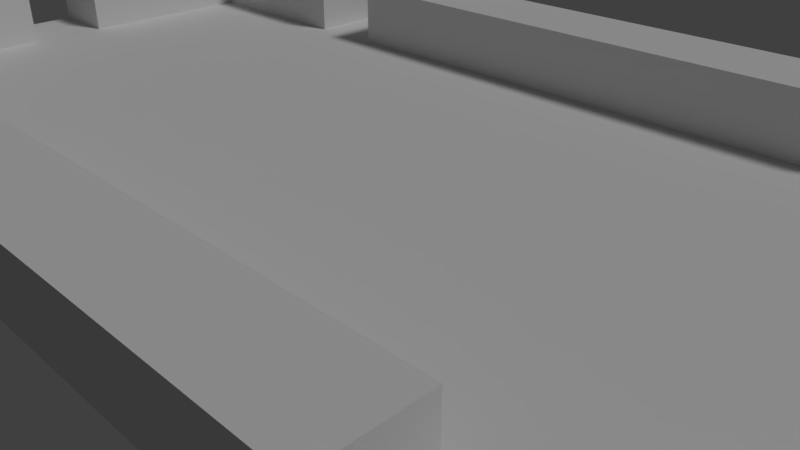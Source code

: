 # Source: 8x16.blend  (saved by Blender 2.79.1; exported with 4.5.12 LTS)
import bpy
from mathutils import Matrix  # noqa: F401  (used for matrix-valued properties, if any)

bpy.ops.wm.read_factory_settings(use_empty=True)
scene = bpy.context.scene
scene.name = 'Scene'

# ---- collections
col_collection_1 = bpy.data.collections.new('Collection 1'); scene.collection.children.link(col_collection_1)

# ---- world
world_world = bpy.data.worlds.new('World'); scene.world = world_world
world_world.color = (0.05088, 0.05088, 0.05088)
world_world.use_sun_shadow = False
world_world.sun_shadow_jitter_overblur = 0.0
world_world.cycles.sampling_method = 'MANUAL'

# ---- cameras
cam_camera = bpy.data.cameras.new('Camera')
cam_camera.clip_end = 100.0
cam_camera.lens = 35.0
cam_camera.sensor_width = 32.0
cam_camera.sensor_height = 18.0
cam_camera.ortho_scale = 7.314
cam_camera.dof.focus_distance = 0.0

# ---- lights
light_sun = bpy.data.lights.new('Sun', 'SUN')
light_sun.transmission_factor = 0.0
light_sun.angle = 0.1993
light_sun.energy = 1.0
light_sun.shadow_buffer_clip_start = 0.5
light_sun.shadow_soft_size = 0.1
light_sun.shadow_cascade_max_distance = 1000.0
light_hemi = bpy.data.lights.new('Hemi', 'SUN')
light_hemi.transmission_factor = 0.0
light_hemi.angle = 0.1993
light_hemi.energy = 1.0
light_hemi.shadow_buffer_clip_start = 0.5
light_hemi.shadow_soft_size = 0.1
light_hemi.shadow_cascade_max_distance = 1000.0

# ---- meshes
me_plane_001 = bpy.data.meshes.new('Plane.001')
me_plane_001.from_pydata([(-1.0, -1.0, 0.0), (1.0, -1.0, 0.0), (-1.0, 1.0, 0.0), (1.0, 1.0, 0.0), (-1.0, 0.0, 0.0), (0.0, 0.0, 0.0), (-1.0, -0.5, 0.0), (0.5, -1.0, 0.0), (1.0, 0.5, 0.0), (-0.5, 1.0, 0.0), (-1.0, 0.5, 0.0), (-0.5, -1.0, 0.0), (1.0, -0.5, 0.0), (0.5, 1.0, 0.0), (0.0, 0.5, 0.0), (0.0, -0.5, 0.0), (-0.5, 0.0, 0.0), (0.5, 0.0, 0.0), (0.5, -0.5, 0.0), (-0.5, -0.5, 0.0), (-0.5, 0.5, 0.0), (0.5, 0.5, 0.0), (-1.0, -0.75, 0.0), (0.75, -1.0, 0.0), (1.0, 0.75, 0.0), (-0.75, 1.0, 0.0), (-1.0, 0.25, 0.0), (-0.25, -1.0, 0.0), (1.0, -0.25, 0.0), (0.25, 1.0, 0.0), (0.0, 0.75, 0.0), (0.0, -0.25, 0.0), (-0.75, 0.0, 0.0), (0.25, 0.0, 0.0), (-1.0, -0.25, 0.0), (0.25, -1.0, 0.0), (1.0, 0.25, 0.0), (-0.25, 1.0, 0.0), (-1.0, 0.75, 0.0), (-0.75, -1.0, 0.0), (1.0, -0.75, 0.0), (0.75, 1.0, 0.0), (0.0, 0.25, 0.0), (0.0, -0.75, 0.0), (-0.25, 0.0, 0.0), (0.75, 0.0, 0.0), (0.5, -0.25, 0.0), (0.5, -0.75, 0.0), (0.25, -0.5, 0.0), (0.75, -0.5, 0.0), (-0.5, -0.25, 0.0), (-0.5, -0.75, 0.0), (-0.75, -0.5, 0.0), (-0.25, -0.5, 0.0), (-0.5, 0.75, 0.0), (-0.5, 0.25, 0.0), (-0.75, 0.5, 0.0), (-0.25, 0.5, 0.0), (0.5, 0.75, 0.0), (0.5, 0.25, 0.0), (0.25, 0.5, 0.0), (0.75, 0.5, 0.0), (0.75, 0.25, 0.0), (0.25, 0.25, 0.0), (0.25, 0.75, 0.0), (-0.25, 0.25, 0.0), (-0.75, 0.25, 0.0), (-0.75, 0.75, 0.0), (-0.25, -0.75, 0.0), (-0.75, -0.75, 0.0), (-0.75, -0.25, 0.0), (0.75, -0.75, 0.0), (0.25, -0.75, 0.0), (0.25, -0.25, 0.0), (0.75, -0.25, 0.0), (-0.25, -0.25, 0.0), (-0.25, 0.75, 0.0), (0.75, 0.75, 0.0), (-1.0, -0.75, 1.0), (-1.0, -1.0, 1.0), (0.75, -1.0, 1.0), (1.0, -1.0, 1.0), (1.0, 0.75, 1.0), (1.0, 1.0, 1.0), (-0.75, 1.0, 1.0), (-1.0, 1.0, 1.0), (-0.25, -1.0, 1.0), (1.0, -0.25, 1.0), (0.25, 1.0, 1.0), (0.25, -1.0, 1.0), (0.5, -1.0, 1.0), (1.0, 0.25, 1.0), (1.0, 0.5, 1.0), (-0.25, 1.0, 1.0), (-0.5, 1.0, 1.0), (-0.75, -1.0, 1.0), (-0.5, -1.0, 1.0), (1.0, -0.75, 1.0), (1.0, -0.5, 1.0), (0.75, 1.0, 1.0), (0.5, 1.0, 1.0), (-0.5, 0.75, 1.0), (0.5, 0.75, 1.0), (-1.0, 0.75, 1.0), (0.5, -0.75, 1.0), (0.75, -0.5, 1.0), (-0.5, -0.75, 1.0), (0.75, 0.5, 1.0), (0.75, 0.25, 1.0), (0.25, 0.75, 1.0), (-0.75, 0.75, 1.0), (-0.25, -0.75, 1.0), (-0.75, -0.75, 1.0), (0.75, -0.75, 1.0), (0.25, -0.75, 1.0), (0.75, -0.25, 1.0), (-0.25, 0.75, 1.0), (0.75, 0.75, 1.0), (-0.125, -1.0, 0.0), (1.0, -0.125, 0.0), (0.125, 1.0, 0.0), (0.125, -1.0, 0.0), (1.0, 0.125, 0.0), (-0.125, 1.0, 0.0), (0.75, 0.125, 0.0), (0.125, 0.75, 0.0), (-0.125, -0.75, 0.0), (0.125, -0.75, 0.0), (0.75, -0.125, 0.0), (-0.125, 0.75, 0.0), (-0.125, -1.0, 1.0), (1.0, -0.125, 1.0), (0.125, 1.0, 1.0), (0.125, -1.0, 1.0), (1.0, 0.125, 1.0), (-0.125, 1.0, 1.0), (0.75, 0.125, 1.0), (0.125, 0.75, 1.0), (-0.125, -0.75, 1.0), (0.125, -0.75, 1.0), (0.75, -0.125, 1.0), (-0.125, 0.75, 1.0)], [], [(75, 31, 5, 44), (77, 61, 107, 117), (73, 46, 17, 33), (72, 47, 18, 48), (13, 29, 88, 100), (70, 50, 16, 32), (69, 51, 19, 52), (68, 126, 43, 15, 53), (66, 55, 20, 56), (65, 42, 14, 57), (12, 28, 87, 98), (63, 59, 21, 60), (41, 13, 100, 99), (59, 62, 61, 21), (17, 45, 124, 62, 59), (3, 41, 99, 83), (42, 63, 60, 14), (5, 33, 63, 42), (33, 17, 59, 63), (14, 60, 64, 125, 30), (60, 21, 58, 64), (55, 65, 57, 20), (16, 44, 65, 55), (44, 5, 42, 65), (26, 66, 56, 10), (4, 32, 66, 26), (32, 16, 55, 66), (10, 56, 67, 38), (56, 20, 54, 67), (51, 68, 53, 19), (11, 27, 86, 96), (40, 12, 98, 97), (22, 69, 52, 6), (1, 40, 97, 81), (54, 76, 116, 101), (34, 70, 32, 4), (6, 52, 70, 34), (52, 19, 50, 70), (47, 71, 49, 18), (51, 69, 112, 106), (39, 11, 96, 95), (43, 127, 72, 48, 15), (0, 39, 95, 79), (25, 2, 85, 84), (31, 73, 33, 5), (15, 48, 73, 31), (48, 18, 46, 73), (46, 74, 128, 45, 17), (18, 49, 74, 46), (9, 25, 84, 94), (50, 75, 44, 16), (19, 53, 75, 50), (53, 15, 31, 75), (69, 22, 78, 112), (20, 57, 76, 54), (57, 14, 30, 129, 76), (2, 38, 103, 85), (21, 61, 77, 58), (47, 72, 114, 104), (117, 82, 83, 99), (113, 97, 98, 105), (110, 101, 94, 84), (109, 102, 100, 88), (108, 91, 92, 107), (136, 134, 91, 108), (103, 110, 84, 85), (96, 86, 111, 106), (79, 95, 112, 78), (95, 96, 106, 112), (90, 80, 113, 104), (80, 81, 97, 113), (86, 130, 138, 111), (89, 90, 104, 114), (105, 98, 87, 115), (101, 116, 93, 94), (102, 117, 99, 100), (107, 92, 82, 117), (58, 77, 117, 102), (38, 67, 110, 103), (74, 49, 105, 115), (49, 71, 113, 105), (67, 54, 101, 110), (133, 89, 114, 139), (64, 58, 102, 109), (71, 47, 104, 113), (68, 51, 106, 111), (125, 64, 109, 137), (61, 62, 108, 107), (35, 7, 90, 89), (121, 35, 89, 133), (22, 0, 79, 78), (126, 68, 111, 138), (36, 8, 92, 91), (7, 23, 80, 90), (23, 1, 81, 80), (72, 127, 139, 114), (37, 9, 94, 93), (8, 24, 82, 92), (24, 3, 83, 82), (62, 124, 136, 108), (122, 36, 91, 134), (137, 109, 88, 132), (115, 87, 131, 140), (116, 141, 135, 93), (76, 129, 141, 116), (27, 118, 130, 86), (29, 120, 132, 88), (128, 74, 115, 140), (123, 37, 93, 135), (28, 119, 131, 87), (138, 130, 118, 126), (139, 127, 121, 133), (137, 132, 120, 125), (136, 124, 122, 134), (135, 141, 129, 123), (140, 131, 119, 128), (127, 43, 126, 118, 121), (128, 119, 122, 124, 45), (30, 125, 120, 123, 129)])
me_plane_001.use_remesh_preserve_volume = False
me_plane_001.use_remesh_preserve_attributes = False
me_plane_001.use_mirror_vertex_groups = False
me_plane_001.update()
me_plane_002 = bpy.data.meshes.new('Plane.002')
me_plane_002.from_pydata([(-1.0, -1.0, 0.0), (1.0, -1.0, 0.0), (-1.0, 1.0, 0.0), (1.0, 1.0, 0.0), (-1.0, 0.0, 0.0), (0.0, -1.0, 0.0), (1.0, 0.0, 0.0), (0.0, 0.0, 0.0), (-1.0, -0.5, 0.0), (0.5, -1.0, 0.0), (1.0, 0.5, 0.0), (-0.5, 1.0, 0.0), (-1.0, 0.5, 0.0), (-0.5, -1.0, 0.0), (1.0, -0.5, 0.0), (0.5, 1.0, 0.0), (0.0, 0.5, 0.0), (0.0, -0.5, 0.0), (-0.5, 0.0, 0.0), (0.5, 0.0, 0.0), (0.5, -0.5, 0.0), (-0.5, -0.5, 0.0), (-0.5, 0.5, 0.0), (0.5, 0.5, 0.0), (-1.0, -0.75, 0.0), (0.75, -1.0, 0.0), (1.0, 0.75, 0.0), (-0.75, 1.0, 0.0), (-1.0, 0.25, 0.0), (-0.25, -1.0, 0.0), (1.0, -0.25, 0.0), (0.25, 1.0, 0.0), (0.0, 0.75, 0.0), (0.0, -0.25, 0.0), (-0.75, 0.0, 0.0), (0.25, 0.0, 0.0), (-1.0, -0.25, 0.0), (0.25, -1.0, 0.0), (1.0, 0.25, 0.0), (-0.25, 1.0, 0.0), (-1.0, 0.75, 0.0), (-0.75, -1.0, 0.0), (1.0, -0.75, 0.0), (0.75, 1.0, 0.0), (0.0, 0.25, 0.0), (0.003932, -0.7521, 0.0001002), (-0.25, 0.0, 0.0), (0.75, 0.0, 0.0), (0.5, -0.25, 0.0), (0.5, -0.75, 0.0), (0.25, -0.5, 0.0), (0.75, -0.5, 0.0), (-0.5, -0.25, 0.0), (-0.5, -0.75, 0.0), (-0.75, -0.5, 0.0), (-0.25, -0.5, 0.0), (-0.5, 0.75, 0.0), (-0.5, 0.25, 0.0), (-0.75, 0.5, 0.0), (-0.25, 0.5, 0.0), (0.5, 0.75, 0.0), (0.5, 0.25, 0.0), (0.25, 0.5, 0.0), (0.75, 0.5, 0.0), (0.75, 0.25, 0.0), (0.25, 0.25, 0.0), (0.25, 0.75, 0.0), (-0.25, 0.25, 0.0), (-0.75, 0.25, 0.0), (-0.75, 0.75, 0.0), (-0.25, -0.75, 0.0), (-0.75, -0.75, 0.0), (-0.75, -0.25, 0.0), (0.75, -0.75, 0.0), (0.25, -0.75, 0.0), (0.25, -0.25, 0.0), (0.75, -0.25, 0.0), (-0.25, -0.25, 0.0), (-0.25, 0.75, 0.0), (0.75, 0.75, 0.0), (-1.0, -0.75, 0.0), (-1.0, -1.0, 0.0), (0.75, -1.0, 0.0), (1.0, -1.0, 0.0), (1.0, 0.75, 0.0), (1.0, 1.0, 0.0), (-0.75, 1.0, 0.0), (-1.0, 1.0, 0.0), (-1.0, 0.25, 0.0), (-1.0, 0.0, 0.0), (-0.25, -1.0, 0.0), (0.0, -1.0, 0.0), (0.25, 1.0, 0.0), (-1.0, -0.25, 0.0), (-1.0, -0.5, 0.0), (0.25, -1.0, 0.0), (0.5, -1.0, 0.0), (-0.25, 1.0, 0.0), (-0.5, 1.0, 0.0), (-1.0, 0.75, 0.0), (-1.0, 0.5, 0.0), (-0.75, -1.0, 0.0), (-0.5, -1.0, 0.0), (0.75, 1.0, 0.0), (0.5, 1.0, 0.0), (0.25, 0.75, 0.0), (1.0, -0.75, 0.0), (0.0, 0.75, 0.0), (0.5, 0.75, 0.0), (-0.75, 0.25, 0.0), (-0.75, 0.5, 0.0), (-0.75, 0.0, 0.0), (-0.75, 0.75, 0.0), (-0.5, 0.75, 0.0), (-0.25, -0.75, 0.0), (-0.5, -0.75, 0.0), (0.0, -0.75, 0.0), (-0.75, -0.75, 0.0), (-0.75, -0.5, 0.0), (-0.75, -0.25, 0.0), (0.75, -0.75, 0.0), (0.5, -0.75, 0.0), (0.25, -0.75, 0.0), (-0.25, 0.75, 0.0), (0.75, 0.75, 0.0), (-1.0, -0.75, 1.0), (-1.0, -1.0, 1.0), (0.75, -1.0, 1.0), (1.0, -1.0, 1.0), (1.0, 0.75, 1.0), (1.0, 1.0, 1.0), (-0.75, 1.0, 1.0), (-1.0, 1.0, 1.0), (-1.0, 0.25, 1.0), (-0.25, -1.0, 1.0), (0.25, 1.0, 1.0), (-1.0, -0.25, 1.0), (-1.0, -0.5, 1.0), (0.25, -1.0, 1.0), (0.5, -1.0, 1.0), (-0.25, 1.0, 1.0), (-0.5, 1.0, 1.0), (-1.0, 0.75, 1.0), (-1.0, 0.5, 1.0), (-0.75, -1.0, 1.0), (-0.5, -1.0, 1.0), (0.75, 1.0, 1.0), (0.5, 1.0, 1.0), (-0.75, -0.5, 1.0), (-0.5, 0.75, 1.0), (-0.75, 0.5, 1.0), (0.5, 0.75, 1.0), (1.0, -0.75, 1.0), (0.5, -0.75, 1.0), (-0.5, -0.75, 1.0), (0.25, 0.75, 1.0), (-0.75, 0.25, 1.0), (-0.75, 0.75, 1.0), (-0.25, -0.75, 1.0), (-0.75, -0.75, 1.0), (-0.75, -0.25, 1.0), (0.75, -0.75, 1.0), (0.25, -0.75, 1.0), (-0.25, 0.75, 1.0), (0.75, 0.75, 1.0), (-1.0, 0.125, 0.0), (-0.125, -1.0, 0.0), (0.125, 1.0, 0.0), (-1.0, -0.125, 0.0), (0.125, -0.9979, 0.0), (-0.125, 1.0, 0.0), (0.125, 0.75, 0.0), (-0.75, 0.125, 0.0), (-0.1211, -0.7521, 0.0001002), (-0.75, -0.125, 0.0), (0.1289, -0.7521, 0.0001002), (-0.125, 0.75, 0.0), (-1.0, 0.125, 1.0), (-0.125, -1.0, 1.0), (0.125, 1.0, 1.0), (-1.0, -0.125, 1.0), (0.125, -0.9979, 1.0), (-0.125, 1.0, 1.0), (0.125, 0.75, 1.0), (-0.75, 0.125, 1.0), (-0.125, -0.75, 1.0), (-0.75, -0.125, 1.0), (0.125, -0.75, 1.0), (-0.125, 0.75, 1.0)], [], [(106, 73, 161, 152), (73, 49, 153, 161), (77, 33, 7, 46), (76, 30, 6, 47), (75, 48, 19, 35), (122, 121, 20, 50), (120, 42, 14, 51), (119, 52, 18, 34), (117, 115, 21, 54), (114, 116, 17, 55), (109, 57, 22, 58), (67, 44, 16, 59), (104, 92, 135, 147), (65, 61, 23, 62), (64, 38, 10, 63), (61, 64, 63, 23), (19, 47, 64, 61), (47, 6, 38, 64), (44, 65, 62, 16), (7, 35, 65, 44), (35, 19, 61, 65), (118, 72, 160, 148), (16, 62, 66, 32), (62, 23, 60, 66), (57, 67, 59, 22), (18, 46, 67, 57), (46, 7, 44, 67), (103, 104, 147, 146), (34, 18, 57, 109), (85, 103, 146, 130), (58, 22, 56, 69), (115, 114, 55, 21), (102, 90, 134, 145), (53, 71, 159, 154), (83, 106, 152, 128), (100, 88, 133, 143), (71, 118, 148, 159), (101, 102, 145, 144), (54, 21, 52, 119), (121, 120, 51, 20), (81, 101, 144, 126), (86, 87, 132, 131), (116, 122, 50, 17), (98, 86, 131, 141), (88, 165, 177, 133), (33, 75, 35, 7), (17, 50, 75, 33), (50, 20, 48, 75), (48, 76, 47, 19), (20, 51, 76, 48), (51, 14, 30, 76), (52, 77, 46, 18), (21, 55, 77, 52), (55, 17, 33, 77), (99, 100, 143, 142), (22, 59, 78, 56), (59, 16, 32, 78), (87, 99, 142, 132), (23, 63, 79, 60), (63, 10, 26, 79), (81, 80, 24, 0), (83, 82, 25, 1), (85, 84, 26, 3), (87, 86, 27, 2), (89, 165, 88, 28, 4), (91, 166, 90, 29, 5), (94, 93, 36, 8), (96, 95, 37, 9), (98, 97, 39, 11), (100, 99, 40, 12), (102, 101, 41, 13), (104, 103, 43, 15), (80, 94, 8, 24), (82, 96, 9, 25), (86, 98, 11, 27), (88, 100, 12, 28), (90, 102, 13, 29), (92, 104, 15, 31), (93, 168, 89, 4, 36), (95, 169, 91, 5, 37), (99, 87, 2, 40), (101, 81, 0, 41), (106, 83, 1, 42), (103, 85, 3, 43), (105, 171, 107, 32, 66), (108, 105, 66, 60), (110, 68, 109, 58), (68, 172, 111, 34, 109), (112, 110, 58, 69), (113, 112, 69, 56), (53, 70, 114, 115), (70, 173, 45, 116, 114), (118, 71, 117, 54), (71, 53, 115, 117), (111, 174, 72, 119, 34), (72, 118, 54, 119), (49, 73, 120, 121), (73, 106, 42, 120), (45, 175, 74, 122, 116), (74, 49, 121, 122), (123, 113, 56, 78), (107, 176, 123, 78, 32), (124, 108, 60, 79), (84, 124, 79, 26), (164, 129, 130, 146), (157, 149, 141, 131), (155, 151, 147, 135), (163, 188, 182, 140), (133, 156, 150, 143), (183, 155, 135, 179), (142, 157, 131, 132), (143, 150, 157, 142), (145, 134, 158, 154), (125, 159, 148, 137), (126, 144, 159, 125), (144, 145, 154, 159), (137, 148, 160, 136), (139, 127, 161, 153), (127, 128, 152, 161), (136, 160, 186, 180), (138, 139, 153, 162), (149, 163, 140, 141), (151, 164, 146, 147), (181, 138, 162, 187), (105, 108, 151, 155), (49, 74, 162, 153), (68, 110, 150, 156), (113, 123, 163, 149), (74, 175, 187, 162), (93, 94, 137, 136), (168, 93, 136, 180), (123, 176, 188, 163), (95, 96, 139, 138), (110, 112, 157, 150), (94, 80, 125, 137), (80, 81, 126, 125), (108, 124, 164, 151), (112, 113, 149, 157), (96, 82, 127, 139), (82, 83, 128, 127), (124, 84, 129, 164), (169, 95, 138, 181), (97, 98, 141, 140), (70, 53, 154, 158), (84, 85, 130, 129), (172, 68, 156, 184), (171, 105, 155, 183), (134, 178, 185, 158), (177, 184, 156, 133), (173, 70, 158, 185), (90, 166, 178, 134), (72, 174, 186, 160), (92, 167, 179, 135), (170, 97, 140, 182), (97, 170, 167, 92, 31, 39), (183, 179, 167, 171), (182, 188, 176, 170), (181, 187, 175, 169), (184, 177, 165, 172), (180, 186, 174, 168), (178, 166, 173, 185), (107, 171, 167, 170, 176), (165, 89, 168, 174, 111, 172), (169, 175, 173, 166)])
me_plane_002.use_remesh_preserve_volume = False
me_plane_002.use_remesh_preserve_attributes = False
me_plane_002.use_mirror_vertex_groups = False
me_plane_002.update()

# ---- objects
ob_lamp_sun = bpy.data.objects.new('Lamp Sun', light_sun)
ob_lamp_hemi = bpy.data.objects.new('Lamp Hemi', light_hemi)
ob_camera = bpy.data.objects.new('Camera', cam_camera)
ob_plane_001 = bpy.data.objects.new('Plane.001', me_plane_001)
ob_plane_000 = bpy.data.objects.new('Plane.000', me_plane_002)

# ---- transforms, parenting, visibility, modifiers, constraints
ob_lamp_sun.location = (4.0, 1.0, 5.0)
ob_lamp_sun.rotation_euler = (0.6458, 0.05236, 1.85)
ob_lamp_sun.hide_viewport = True
ob_lamp_sun.lineart.crease_threshold = 0.0
ob_lamp_hemi.location = (4.0, 1.0, 6.0)
ob_lamp_hemi.rotation_euler = (0.6458, 0.05236, -1.257)
ob_lamp_hemi.hide_viewport = True
ob_lamp_hemi.hide_render = True
ob_lamp_hemi.lineart.crease_threshold = 0.0
ob_camera.location = (7.411, -7.168, 4.555)
ob_camera.rotation_euler = (1.088, 0.0, 0.7869)
ob_camera.lock_rotations_4d = False
ob_camera.empty_display_type = 'ARROWS'
ob_camera.color = (0.0, 0.0, 0.0, 0.0)
ob_camera.hide_viewport = True
ob_camera.display_type = 'WIRE'
ob_camera.lineart.crease_threshold = 0.0
ob_plane_001.location = (5.0, 0.0, 0.0)
ob_plane_001.scale = (5.0, 5.0, 1.0)
ob_plane_001.lineart.crease_threshold = 0.0
ob_plane_000.location = (-5.0, 0.0, 0.0)
ob_plane_000.scale = (5.0, 5.0, 1.0)
ob_plane_000.lineart.crease_threshold = 0.0

# ---- collection membership
col_collection_1.objects.link(ob_lamp_sun)
col_collection_1.objects.link(ob_lamp_hemi)
col_collection_1.objects.link(ob_camera)
col_collection_1.objects.link(ob_plane_001)
col_collection_1.objects.link(ob_plane_000)

# ---- scene / render settings (as saved in the file)
scene.camera = ob_camera
scene.frame_start = 1; scene.frame_end = 250; scene.frame_set(1)
scene.render.engine = 'CYCLES'
scene.render.dither_intensity = 0.0
scene.cycles.use_denoising = False
scene.cycles.samples = 128
scene.cycles.sampling_pattern = 'TABULATED_SOBOL'
scene.cycles.use_adaptive_sampling = False
scene.cycles.use_light_tree = False
scene.view_settings.view_transform = 'Standard'
bpy.context.view_layer.update()
